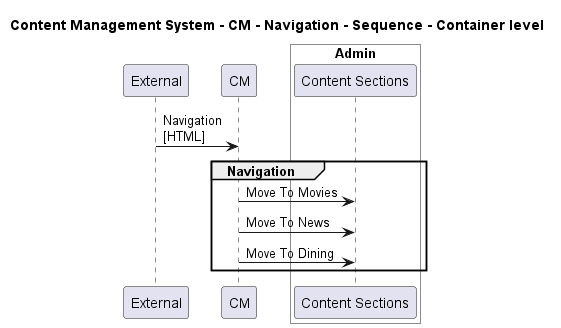

The diagram above was rendered by PlantUML. Its source (embedded in the PNG):
@startuml

title Content Management System - CM - Navigation - Sequence - Container level

participant "External" as C4InterFlow.SoftwareSystems.ExternalSystem
participant "CM" as ContentManagementSystem.SoftwareSystems.CM

box "Admin" #White
    participant "Content Sections" as ContentManagementSystem.SoftwareSystems.Admin.Containers.ContentSections
end box


C4InterFlow.SoftwareSystems.ExternalSystem -> ContentManagementSystem.SoftwareSystems.CM : Navigation\n[HTML]
group Navigation
ContentManagementSystem.SoftwareSystems.CM -> ContentManagementSystem.SoftwareSystems.Admin.Containers.ContentSections : Move To Movies
ContentManagementSystem.SoftwareSystems.CM -> ContentManagementSystem.SoftwareSystems.Admin.Containers.ContentSections : Move To News
ContentManagementSystem.SoftwareSystems.CM -> ContentManagementSystem.SoftwareSystems.Admin.Containers.ContentSections : Move To Dining
end


@enduml